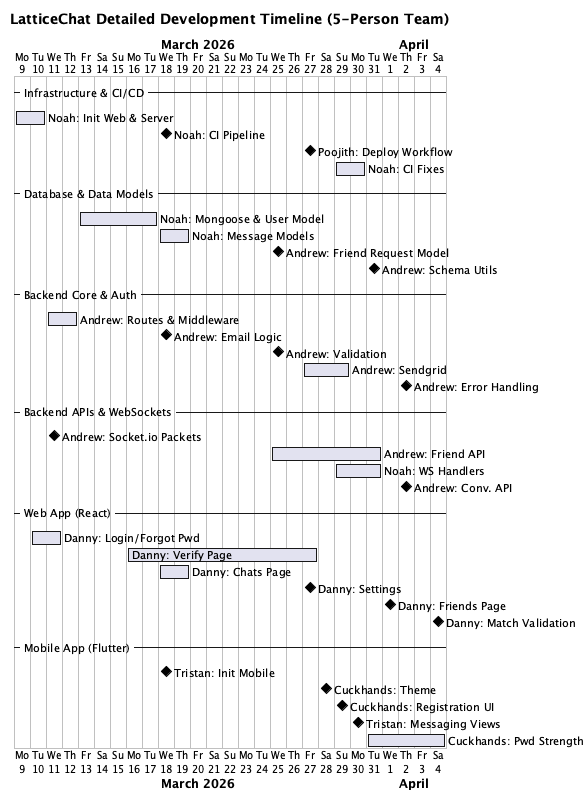

The diagram above was rendered by PlantUML. Its source (embedded in the PNG):
@startgantt
title LatticeChat Detailed Development Timeline (5-Person Team)

Project starts 2026-03-09

-- Infrastructure & CI/CD --
[Noah: Init Web & Server] starts 2026-03-09 and ends 2026-03-10
[Noah: CI Pipeline] happens 2026-03-18
[Poojith: Deploy Workflow] happens 2026-03-27
[Noah: CI Fixes] starts 2026-03-29 and ends 2026-03-30

-- Database & Data Models --
[Noah: Mongoose & User Model] starts 2026-03-13 and ends 2026-03-17
[Noah: Message Models] starts 2026-03-18 and ends 2026-03-19
[Andrew: Friend Request Model] happens 2026-03-25
[Andrew: Schema Utils] happens 2026-03-31

-- Backend Core & Auth --
[Andrew: Routes & Middleware] starts 2026-03-11 and ends 2026-03-12
[Andrew: Email Logic] happens 2026-03-18
[Andrew: Validation] happens 2026-03-25
[Andrew: Sendgrid] starts 2026-03-27 and ends 2026-03-29
[Andrew: Error Handling] happens 2026-04-02

-- Backend APIs & WebSockets --
[Andrew: Socket.io Packets] happens 2026-03-11
[Andrew: Friend API] starts 2026-03-25 and ends 2026-03-31
[Noah: WS Handlers] starts 2026-03-29 and ends 2026-03-31
[Andrew: Conv. API] happens 2026-04-02

-- Web App (React) --
[Danny: Login/Forgot Pwd] starts 2026-03-10 and ends 2026-03-11
[Danny: Verify Page] starts 2026-03-16 and ends 2026-03-27
[Danny: Chats Page] starts 2026-03-18 and ends 2026-03-19
[Danny: Settings] happens 2026-03-27
[Danny: Friends Page] happens 2026-04-01
[Danny: Match Validation] happens 2026-04-04

-- Mobile App (Flutter) --
[Tristan: Init Mobile] happens 2026-03-18
[Cuckhands: Theme] happens 2026-03-28
[Cuckhands: Registration UI] happens 2026-03-29
[Tristan: Messaging Views] happens 2026-03-30
[Cuckhands: Pwd Strength] starts 2026-03-31 and ends 2026-04-04

@endgantt